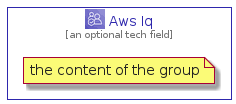

The diagram above was rendered by PlantUML. Its source (embedded in the PNG):
@startuml
' configures the library
!global $INCLUSION_MODE="local"
!global $LIB_BASE_LOCATION="../../.."
' loads the library
!include $LIB_BASE_LOCATION/bootstrap.puml
' loads the aws-20210131 bootstrap
include('aws-20210131/bootstrap')
' loads the AwsIq element
include('aws-20210131/Architecture/CustomerEnablement/AwsIq')
AwsIqGroup('aws_iq', 'Aws Iq', 'an optional tech field'){
note as note
the content of the group
end note
}
@enduml